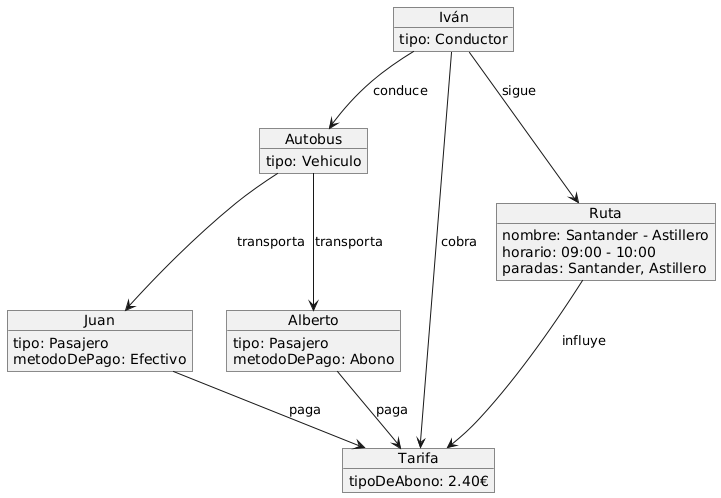

The diagram above was rendered by PlantUML. Its source (embedded in the PNG):
@startuml
object Autobus {
  tipo: Vehiculo
}

object Iván {
  tipo: Conductor
}

object Juan {
  tipo: Pasajero
  metodoDePago: Efectivo
}

object Alberto {
  tipo: Pasajero
  metodoDePago: Abono
}

object Tarifa {
  tipoDeAbono: 2.40€
}

object Ruta {
  nombre: Santander - Astillero
  horario: 09:00 - 10:00
  paradas: Santander, Astillero
}

Autobus --> Juan : transporta
Autobus --> Alberto : transporta
Iván --> Autobus : conduce
Iván --> Tarifa : cobra
Juan --> Tarifa : paga
Alberto --> Tarifa : paga
Ruta --> Tarifa : influye
Iván --> Ruta : sigue
@enduml